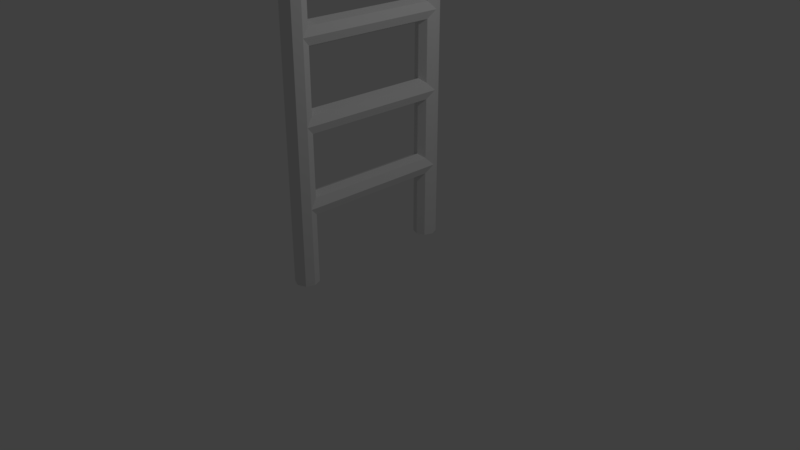 # Source: escalera.blend  (saved by Blender 2.79.0; exported with 4.5.12 LTS)
import bpy
from mathutils import Matrix  # noqa: F401  (used for matrix-valued properties, if any)

bpy.ops.wm.read_factory_settings(use_empty=True)
scene = bpy.context.scene
scene.name = 'Scene'

# ---- collections
col_collection_1 = bpy.data.collections.new('Collection 1'); scene.collection.children.link(col_collection_1)

# ---- world
world_world = bpy.data.worlds.new('World'); scene.world = world_world
world_world.color = (0.05088, 0.05088, 0.05088)
world_world.use_sun_shadow = False
world_world.sun_shadow_jitter_overblur = 0.0
world_world.cycles.sampling_method = 'MANUAL'

# ---- cameras
cam_camera = bpy.data.cameras.new('Camera')
cam_camera.clip_end = 100.0
cam_camera.lens = 35.0
cam_camera.sensor_width = 32.0
cam_camera.sensor_height = 18.0
cam_camera.ortho_scale = 7.314
cam_camera.dof.focus_distance = 0.0
cam_camera.dof.aperture_fstop = 128.0

# ---- lights
light_lamp = bpy.data.lights.new('Lamp', 'POINT')
light_lamp.transmission_factor = 0.0
light_lamp.cutoff_distance = 30.0
light_lamp.energy = 100.0
light_lamp.shadow_buffer_clip_start = 1.001
light_lamp.shadow_soft_size = 0.1
light_lamp.shadow_maximum_resolution = 0.006
light_lamp.use_absolute_resolution = True

# ---- meshes
me_circle = bpy.data.meshes.new('Circle')
me_circle.from_pydata([(0.0, 1.15, 0.0), (-0.1061, 1.106, 0.0), (-0.15, 1.0, 0.0), (-0.1061, 0.8939, 0.0), (1.311e-08, 0.85, 0.0), (0.1061, 0.8939, 0.0), (0.15, 1.0, 0.0), (0.1061, 1.106, 0.0), (0.0, 1.15, 10.0), (-0.1061, 1.106, 10.0), (-0.15, 1.0, 10.0), (-0.1061, 0.8939, 10.0), (1.311e-08, 0.85, 10.0), (0.1061, 0.8939, 10.0), (0.15, 1.0, 10.0), (0.1061, 1.106, 10.0), (-6.978e-15, 1.0, 1.15), (-0.1061, 1.0, 1.106), (-0.15, 1.0, 1.0), (-0.1061, 1.0, 0.8939), (1.311e-08, 1.0, 0.85), (0.1061, 1.0, 0.8939), (0.15, 1.0, 1.0), (0.1061, 1.0, 1.106), (-6.978e-15, 1.0, 2.15), (-0.1061, 1.0, 2.106), (-0.15, 1.0, 2.0), (-0.1061, 1.0, 1.894), (1.311e-08, 1.0, 1.85), (0.1061, 1.0, 1.894), (0.15, 1.0, 2.0), (0.1061, 1.0, 2.106), (-6.978e-15, 1.0, 3.15), (-0.1061, 1.0, 3.106), (-0.15, 1.0, 3.0), (-0.1061, 1.0, 2.894), (1.311e-08, 1.0, 2.85), (0.1061, 1.0, 2.894), (0.15, 1.0, 3.0), (0.1061, 1.0, 3.106), (-6.978e-15, 1.0, 4.15), (-0.1061, 1.0, 4.106), (-0.15, 1.0, 4.0), (-0.1061, 1.0, 3.894), (1.311e-08, 1.0, 3.85), (0.1061, 1.0, 3.894), (0.15, 1.0, 4.0), (0.1061, 1.0, 4.106), (-6.978e-15, 1.0, 5.15), (-0.1061, 1.0, 5.106), (-0.15, 1.0, 5.0), (-0.1061, 1.0, 4.894), (1.311e-08, 1.0, 4.85), (0.1061, 1.0, 4.894), (0.15, 1.0, 5.0), (0.1061, 1.0, 5.106), (-6.978e-15, 1.0, 6.15), (-0.1061, 1.0, 6.106), (-0.15, 1.0, 6.0), (-0.1061, 1.0, 5.894), (1.311e-08, 1.0, 5.85), (0.1061, 1.0, 5.894), (0.15, 1.0, 6.0), (0.1061, 1.0, 6.106), (-6.978e-15, 1.0, 7.15), (-0.1061, 1.0, 7.106), (-0.15, 1.0, 7.0), (-0.1061, 1.0, 6.894), (1.311e-08, 1.0, 6.85), (0.1061, 1.0, 6.894), (0.15, 1.0, 7.0), (0.1061, 1.0, 7.106), (-6.978e-15, 1.0, 8.15), (-0.1061, 1.0, 8.106), (-0.15, 1.0, 8.0), (-0.1061, 1.0, 7.894), (1.311e-08, 1.0, 7.85), (0.1061, 1.0, 7.894), (0.15, 1.0, 8.0), (0.1061, 1.0, 8.106), (-6.978e-15, 1.0, 9.15), (-0.1061, 1.0, 9.106), (-0.15, 1.0, 9.0), (-0.1061, 1.0, 8.894), (1.311e-08, 1.0, 8.85), (0.1061, 1.0, 8.894), (0.15, 1.0, 9.0), (0.1061, 1.0, 9.106), (0.0, -1.15, 0.0), (-0.1061, -1.106, 0.0), (-0.15, -1.0, 0.0), (-0.1061, -0.8939, 0.0), (1.311e-08, -0.85, 0.0), (0.1061, -0.8939, 0.0), (0.15, -1.0, 0.0), (0.1061, -1.106, 0.0), (0.0, -1.15, 10.0), (-0.1061, -1.106, 10.0), (-0.15, -1.0, 10.0), (-0.1061, -0.8939, 10.0), (1.311e-08, -0.85, 10.0), (0.1061, -0.8939, 10.0), (0.15, -1.0, 10.0), (0.1061, -1.106, 10.0), (-6.978e-15, -1.0, 1.15), (0.0, 0.0, 1.15), (-0.1061, 0.0, 1.106), (-0.15, 0.0, 1.0), (-0.1061, 0.0, 0.8939), (1.311e-08, 0.0, 0.85), (0.1061, 0.0, 0.8939), (0.15, 0.0, 1.0), (0.1061, 0.0, 1.106), (-0.1061, -1.0, 1.106), (-0.15, -1.0, 1.0), (-0.1061, -1.0, 0.8939), (1.311e-08, -1.0, 0.85), (0.1061, -1.0, 0.8939), (0.15, -1.0, 1.0), (0.1061, -1.0, 1.106), (-6.978e-15, -1.0, 2.15), (0.0, 0.0, 2.15), (-0.1061, 0.0, 2.106), (-0.15, 0.0, 2.0), (-0.1061, 0.0, 1.894), (1.311e-08, 0.0, 1.85), (0.1061, 0.0, 1.894), (0.15, 0.0, 2.0), (0.1061, 0.0, 2.106), (-0.1061, -1.0, 2.106), (-0.15, -1.0, 2.0), (-0.1061, -1.0, 1.894), (1.311e-08, -1.0, 1.85), (0.1061, -1.0, 1.894), (0.15, -1.0, 2.0), (0.1061, -1.0, 2.106), (-6.978e-15, -1.0, 3.15), (0.0, 0.0, 3.15), (-0.1061, 0.0, 3.106), (-0.15, 0.0, 3.0), (-0.1061, 0.0, 2.894), (1.311e-08, 0.0, 2.85), (0.1061, 0.0, 2.894), (0.15, 0.0, 3.0), (0.1061, 0.0, 3.106), (-0.1061, -1.0, 3.106), (-0.15, -1.0, 3.0), (-0.1061, -1.0, 2.894), (1.311e-08, -1.0, 2.85), (0.1061, -1.0, 2.894), (0.15, -1.0, 3.0), (0.1061, -1.0, 3.106), (-6.978e-15, -1.0, 4.15), (0.0, 0.0, 4.15), (-0.1061, 0.0, 4.106), (-0.15, 0.0, 4.0), (-0.1061, 0.0, 3.894), (1.311e-08, 0.0, 3.85), (0.1061, 0.0, 3.894), (0.15, 0.0, 4.0), (0.1061, 0.0, 4.106), (-0.1061, -1.0, 4.106), (-0.15, -1.0, 4.0), (-0.1061, -1.0, 3.894), (1.311e-08, -1.0, 3.85), (0.1061, -1.0, 3.894), (0.15, -1.0, 4.0), (0.1061, -1.0, 4.106), (-6.978e-15, -1.0, 5.15), (0.0, 0.0, 5.15), (-0.1061, 0.0, 5.106), (-0.15, 0.0, 5.0), (-0.1061, 0.0, 4.894), (1.311e-08, 0.0, 4.85), (0.1061, 0.0, 4.894), (0.15, 0.0, 5.0), (0.1061, 0.0, 5.106), (-0.1061, -1.0, 5.106), (-0.15, -1.0, 5.0), (-0.1061, -1.0, 4.894), (1.311e-08, -1.0, 4.85), (0.1061, -1.0, 4.894), (0.15, -1.0, 5.0), (0.1061, -1.0, 5.106), (-6.978e-15, -1.0, 6.15), (0.0, 0.0, 6.15), (-0.1061, 0.0, 6.106), (-0.15, 0.0, 6.0), (-0.1061, 0.0, 5.894), (1.311e-08, 0.0, 5.85), (0.1061, 0.0, 5.894), (0.15, 0.0, 6.0), (0.1061, 0.0, 6.106), (-0.1061, -1.0, 6.106), (-0.15, -1.0, 6.0), (-0.1061, -1.0, 5.894), (1.311e-08, -1.0, 5.85), (0.1061, -1.0, 5.894), (0.15, -1.0, 6.0), (0.1061, -1.0, 6.106), (-6.978e-15, -1.0, 7.15), (0.0, 0.0, 7.15), (-0.1061, 0.0, 7.106), (-0.15, 0.0, 7.0), (-0.1061, 0.0, 6.894), (1.311e-08, 0.0, 6.85), (0.1061, 0.0, 6.894), (0.15, 0.0, 7.0), (0.1061, 0.0, 7.106), (-0.1061, -1.0, 7.106), (-0.15, -1.0, 7.0), (-0.1061, -1.0, 6.894), (1.311e-08, -1.0, 6.85), (0.1061, -1.0, 6.894), (0.15, -1.0, 7.0), (0.1061, -1.0, 7.106), (-6.978e-15, -1.0, 8.15), (0.0, 0.0, 8.15), (-0.1061, 0.0, 8.106), (-0.15, 0.0, 8.0), (-0.1061, 0.0, 7.894), (1.311e-08, 0.0, 7.85), (0.1061, 0.0, 7.894), (0.15, 0.0, 8.0), (0.1061, 0.0, 8.106), (-0.1061, -1.0, 8.106), (-0.15, -1.0, 8.0), (-0.1061, -1.0, 7.894), (1.311e-08, -1.0, 7.85), (0.1061, -1.0, 7.894), (0.15, -1.0, 8.0), (0.1061, -1.0, 8.106), (-6.978e-15, -1.0, 9.15), (0.0, 0.0, 9.15), (-0.1061, 0.0, 9.106), (-0.15, 0.0, 9.0), (-0.1061, 0.0, 8.894), (1.311e-08, 0.0, 8.85), (0.1061, 0.0, 8.894), (0.15, 0.0, 9.0), (0.1061, 0.0, 9.106), (-0.1061, -1.0, 9.106), (-0.15, -1.0, 9.0), (-0.1061, -1.0, 8.894), (1.311e-08, -1.0, 8.85), (0.1061, -1.0, 8.894), (0.15, -1.0, 9.0), (0.1061, -1.0, 9.106)], [], [(0, 7, 6, 5, 4, 3, 2, 1), (8, 9, 10, 11, 12, 13, 14, 15), (6, 7, 15, 14), (4, 5, 13, 12), (2, 3, 11, 10), (0, 1, 9, 8), (7, 0, 8, 15), (5, 6, 14, 13), (3, 4, 12, 11), (1, 2, 10, 9), (108, 19, 20, 109), (107, 18, 19, 108), (105, 16, 17, 106), (110, 21, 22, 111), (111, 22, 23, 112), (112, 23, 16, 105), (16, 23, 22, 21, 20, 19, 18, 17), (109, 20, 21, 110), (106, 17, 18, 107), (124, 27, 28, 125), (123, 26, 27, 124), (121, 24, 25, 122), (126, 29, 30, 127), (127, 30, 31, 128), (128, 31, 24, 121), (24, 31, 30, 29, 28, 27, 26, 25), (125, 28, 29, 126), (122, 25, 26, 123), (140, 35, 36, 141), (139, 34, 35, 140), (137, 32, 33, 138), (142, 37, 38, 143), (143, 38, 39, 144), (144, 39, 32, 137), (32, 39, 38, 37, 36, 35, 34, 33), (141, 36, 37, 142), (138, 33, 34, 139), (156, 43, 44, 157), (155, 42, 43, 156), (153, 40, 41, 154), (158, 45, 46, 159), (159, 46, 47, 160), (160, 47, 40, 153), (40, 47, 46, 45, 44, 43, 42, 41), (157, 44, 45, 158), (154, 41, 42, 155), (172, 51, 52, 173), (171, 50, 51, 172), (169, 48, 49, 170), (174, 53, 54, 175), (175, 54, 55, 176), (176, 55, 48, 169), (48, 55, 54, 53, 52, 51, 50, 49), (173, 52, 53, 174), (170, 49, 50, 171), (188, 59, 60, 189), (187, 58, 59, 188), (185, 56, 57, 186), (190, 61, 62, 191), (191, 62, 63, 192), (192, 63, 56, 185), (56, 63, 62, 61, 60, 59, 58, 57), (189, 60, 61, 190), (186, 57, 58, 187), (204, 67, 68, 205), (203, 66, 67, 204), (201, 64, 65, 202), (206, 69, 70, 207), (207, 70, 71, 208), (208, 71, 64, 201), (64, 71, 70, 69, 68, 67, 66, 65), (205, 68, 69, 206), (202, 65, 66, 203), (220, 75, 76, 221), (219, 74, 75, 220), (217, 72, 73, 218), (222, 77, 78, 223), (223, 78, 79, 224), (224, 79, 72, 217), (72, 79, 78, 77, 76, 75, 74, 73), (221, 76, 77, 222), (218, 73, 74, 219), (236, 83, 84, 237), (235, 82, 83, 236), (233, 80, 81, 234), (238, 85, 86, 239), (239, 86, 87, 240), (240, 87, 80, 233), (80, 87, 86, 85, 84, 83, 82, 81), (237, 84, 85, 238), (234, 81, 82, 235), (88, 89, 90, 91, 92, 93, 94, 95), (96, 103, 102, 101, 100, 99, 98, 97), (94, 102, 103, 95), (92, 100, 101, 93), (90, 98, 99, 91), (88, 96, 97, 89), (95, 103, 96, 88), (93, 101, 102, 94), (91, 99, 100, 92), (89, 97, 98, 90), (108, 109, 116, 115), (107, 108, 115, 114), (105, 106, 113, 104), (110, 111, 118, 117), (111, 112, 119, 118), (112, 105, 104, 119), (104, 113, 114, 115, 116, 117, 118, 119), (109, 110, 117, 116), (105, 112, 111, 110, 109, 108, 107, 106), (106, 107, 114, 113), (124, 125, 132, 131), (123, 124, 131, 130), (121, 122, 129, 120), (126, 127, 134, 133), (127, 128, 135, 134), (128, 121, 120, 135), (120, 129, 130, 131, 132, 133, 134, 135), (125, 126, 133, 132), (121, 128, 127, 126, 125, 124, 123, 122), (122, 123, 130, 129), (140, 141, 148, 147), (139, 140, 147, 146), (137, 138, 145, 136), (142, 143, 150, 149), (143, 144, 151, 150), (144, 137, 136, 151), (136, 145, 146, 147, 148, 149, 150, 151), (141, 142, 149, 148), (137, 144, 143, 142, 141, 140, 139, 138), (138, 139, 146, 145), (156, 157, 164, 163), (155, 156, 163, 162), (153, 154, 161, 152), (158, 159, 166, 165), (159, 160, 167, 166), (160, 153, 152, 167), (152, 161, 162, 163, 164, 165, 166, 167), (157, 158, 165, 164), (153, 160, 159, 158, 157, 156, 155, 154), (154, 155, 162, 161), (172, 173, 180, 179), (171, 172, 179, 178), (169, 170, 177, 168), (174, 175, 182, 181), (175, 176, 183, 182), (176, 169, 168, 183), (168, 177, 178, 179, 180, 181, 182, 183), (173, 174, 181, 180), (169, 176, 175, 174, 173, 172, 171, 170), (170, 171, 178, 177), (188, 189, 196, 195), (187, 188, 195, 194), (185, 186, 193, 184), (190, 191, 198, 197), (191, 192, 199, 198), (192, 185, 184, 199), (184, 193, 194, 195, 196, 197, 198, 199), (189, 190, 197, 196), (185, 192, 191, 190, 189, 188, 187, 186), (186, 187, 194, 193), (204, 205, 212, 211), (203, 204, 211, 210), (201, 202, 209, 200), (206, 207, 214, 213), (207, 208, 215, 214), (208, 201, 200, 215), (200, 209, 210, 211, 212, 213, 214, 215), (205, 206, 213, 212), (201, 208, 207, 206, 205, 204, 203, 202), (202, 203, 210, 209), (220, 221, 228, 227), (219, 220, 227, 226), (217, 218, 225, 216), (222, 223, 230, 229), (223, 224, 231, 230), (224, 217, 216, 231), (216, 225, 226, 227, 228, 229, 230, 231), (221, 222, 229, 228), (217, 224, 223, 222, 221, 220, 219, 218), (218, 219, 226, 225), (236, 237, 244, 243), (235, 236, 243, 242), (233, 234, 241, 232), (238, 239, 246, 245), (239, 240, 247, 246), (240, 233, 232, 247), (232, 241, 242, 243, 244, 245, 246, 247), (237, 238, 245, 244), (233, 240, 239, 238, 237, 236, 235, 234), (234, 235, 242, 241)])
_uv = me_circle.uv_layers.new(name='UVMap')
_uv.uv.foreach_set('vector', [0.5, 1.0, 0.8536, 0.8536, 1.0, 0.5, 0.8536, 0.1464, 0.5, 0.0, 0.1464, 0.1464, 0.0, 0.5, 0.1464, 0.8536, 0.5, 1.0, 0.8536, 0.8536, 1.0, 0.5, 0.8536, 0.1464, 0.5, 0.0, 0.1464, 0.1464, 0.0, 0.5, 0.1464, 0.8536, 0.0, 0.0, 1.0, 0.0, 1.0, 1.0, 0.0, 1.0, 0.0, 0.0, 1.0, 0.0, 1.0, 1.0, 0.0, 1.0, 0.0, 0.0, 1.0, 0.0, 1.0, 1.0, 0.0, 1.0, 0.0, 0.0, 1.0, 0.0, 1.0, 1.0, 0.0, 1.0, 0.0, 0.0, 1.0, 0.0, 1.0, 1.0, 0.0, 1.0, 0.0, 0.0, 1.0, 0.0, 1.0, 1.0, 0.0, 1.0, 0.0, 0.0, 1.0, 0.0, 1.0, 1.0, 0.0, 1.0, 0.0, 0.0, 1.0, 0.0, 1.0, 1.0, 0.0, 1.0, 0.0, 0.0, 1.0, 0.0, 1.0, 1.0, 0.0, 1.0, 0.0, 0.0, 1.0, 0.0, 1.0, 1.0, 0.0, 1.0, 0.0, 0.0, 1.0, 0.0, 1.0, 1.0, 0.0, 1.0, 0.0, 0.0, 1.0, 0.0, 1.0, 1.0, 0.0, 1.0, 0.0, 0.0, 1.0, 0.0, 1.0, 1.0, 0.0, 1.0, 0.0, 0.0, 1.0, 0.0, 1.0, 1.0, 0.0, 1.0, 0.5, 1.0, 0.8536, 0.8536, 1.0, 0.5, 0.8536, 0.1464, 0.5, 0.0, 0.1464, 0.1464, 0.0, 0.5, 0.1464, 0.8536, 0.0, 0.0, 1.0, 0.0, 1.0, 1.0, 0.0, 1.0, 0.0, 0.0, 1.0, 0.0, 1.0, 1.0, 0.0, 1.0, 0.0, 0.0, 1.0, 0.0, 1.0, 1.0, 0.0, 1.0, 0.0, 0.0, 1.0, 0.0, 1.0, 1.0, 0.0, 1.0, 0.0, 0.0, 1.0, 0.0, 1.0, 1.0, 0.0, 1.0, 0.0, 0.0, 1.0, 0.0, 1.0, 1.0, 0.0, 1.0, 0.0, 0.0, 1.0, 0.0, 1.0, 1.0, 0.0, 1.0, 0.0, 0.0, 1.0, 0.0, 1.0, 1.0, 0.0, 1.0, 0.5, 1.0, 0.8536, 0.8536, 1.0, 0.5, 0.8536, 0.1464, 0.5, 0.0, 0.1464, 0.1464, 0.0, 0.5, 0.1464, 0.8536, 0.0, 0.0, 1.0, 0.0, 1.0, 1.0, 0.0, 1.0, 0.0, 0.0, 1.0, 0.0, 1.0, 1.0, 0.0, 1.0, 0.0, 0.0, 1.0, 0.0, 1.0, 1.0, 0.0, 1.0, 0.0, 0.0, 1.0, 0.0, 1.0, 1.0, 0.0, 1.0, 0.0, 0.0, 1.0, 0.0, 1.0, 1.0, 0.0, 1.0, 0.0, 0.0, 1.0, 0.0, 1.0, 1.0, 0.0, 1.0, 0.0, 0.0, 1.0, 0.0, 1.0, 1.0, 0.0, 1.0, 0.0, 0.0, 1.0, 0.0, 1.0, 1.0, 0.0, 1.0, 0.5, 1.0, 0.8536, 0.8536, 1.0, 0.5, 0.8536, 0.1464, 0.5, 0.0, 0.1464, 0.1464, 0.0, 0.5, 0.1464, 0.8536, 0.0, 0.0, 1.0, 0.0, 1.0, 1.0, 0.0, 1.0, 0.0, 0.0, 1.0, 0.0, 1.0, 1.0, 0.0, 1.0, 0.0, 0.0, 1.0, 0.0, 1.0, 1.0, 0.0, 1.0, 0.0, 0.0, 1.0, 0.0, 1.0, 1.0, 0.0, 1.0, 0.0, 0.0, 1.0, 0.0, 1.0, 1.0, 0.0, 1.0, 0.0, 0.0, 1.0, 0.0, 1.0, 1.0, 0.0, 1.0, 0.0, 0.0, 1.0, 0.0, 1.0, 1.0, 0.0, 1.0, 0.0, 0.0, 1.0, 0.0, 1.0, 1.0, 0.0, 1.0, 0.5, 1.0, 0.8536, 0.8536, 1.0, 0.5, 0.8536, 0.1464, 0.5, 0.0, 0.1464, 0.1464, 0.0, 0.5, 0.1464, 0.8536, 0.0, 0.0, 1.0, 0.0, 1.0, 1.0, 0.0, 1.0, 0.0, 0.0, 1.0, 0.0, 1.0, 1.0, 0.0, 1.0, 0.0, 0.0, 1.0, 0.0, 1.0, 1.0, 0.0, 1.0, 0.0, 0.0, 1.0, 0.0, 1.0, 1.0, 0.0, 1.0, 0.0, 0.0, 1.0, 0.0, 1.0, 1.0, 0.0, 1.0, 0.0, 0.0, 1.0, 0.0, 1.0, 1.0, 0.0, 1.0, 0.0, 0.0, 1.0, 0.0, 1.0, 1.0, 0.0, 1.0, 0.0, 0.0, 1.0, 0.0, 1.0, 1.0, 0.0, 1.0, 0.5, 1.0, 0.8536, 0.8536, 1.0, 0.5, 0.8536, 0.1464, 0.5, 0.0, 0.1464, 0.1464, 0.0, 0.5, 0.1464, 0.8536, 0.0, 0.0, 1.0, 0.0, 1.0, 1.0, 0.0, 1.0, 0.0, 0.0, 1.0, 0.0, 1.0, 1.0, 0.0, 1.0, 0.0, 0.0, 1.0, 0.0, 1.0, 1.0, 0.0, 1.0, 0.0, 0.0, 1.0, 0.0, 1.0, 1.0, 0.0, 1.0, 0.0, 0.0, 1.0, 0.0, 1.0, 1.0, 0.0, 1.0, 0.0, 0.0, 1.0, 0.0, 1.0, 1.0, 0.0, 1.0, 0.0, 0.0, 1.0, 0.0, 1.0, 1.0, 0.0, 1.0, 0.0, 0.0, 1.0, 0.0, 1.0, 1.0, 0.0, 1.0, 0.5, 1.0, 0.8536, 0.8536, 1.0, 0.5, 0.8536, 0.1464, 0.5, 0.0, 0.1464, 0.1464, 0.0, 0.5, 0.1464, 0.8536, 0.0, 0.0, 1.0, 0.0, 1.0, 1.0, 0.0, 1.0, 0.0, 0.0, 1.0, 0.0, 1.0, 1.0, 0.0, 1.0, 0.0, 0.0, 1.0, 0.0, 1.0, 1.0, 0.0, 1.0, 0.0, 0.0, 1.0, 0.0, 1.0, 1.0, 0.0, 1.0, 0.0, 0.0, 1.0, 0.0, 1.0, 1.0, 0.0, 1.0, 0.0, 0.0, 1.0, 0.0, 1.0, 1.0, 0.0, 1.0, 0.0, 0.0, 1.0, 0.0, 1.0, 1.0, 0.0, 1.0, 0.0, 0.0, 1.0, 0.0, 1.0, 1.0, 0.0, 1.0, 0.5, 1.0, 0.8536, 0.8536, 1.0, 0.5, 0.8536, 0.1464, 0.5, 0.0, 0.1464, 0.1464, 0.0, 0.5, 0.1464, 0.8536, 0.0, 0.0, 1.0, 0.0, 1.0, 1.0, 0.0, 1.0, 0.0, 0.0, 1.0, 0.0, 1.0, 1.0, 0.0, 1.0, 0.0, 0.0, 1.0, 0.0, 1.0, 1.0, 0.0, 1.0, 0.0, 0.0, 1.0, 0.0, 1.0, 1.0, 0.0, 1.0, 0.0, 0.0, 1.0, 0.0, 1.0, 1.0, 0.0, 1.0, 0.0, 0.0, 1.0, 0.0, 1.0, 1.0, 0.0, 1.0, 0.0, 0.0, 1.0, 0.0, 1.0, 1.0, 0.0, 1.0, 0.0, 0.0, 1.0, 0.0, 1.0, 1.0, 0.0, 1.0, 0.5, 1.0, 0.8536, 0.8536, 1.0, 0.5, 0.8536, 0.1464, 0.5, 0.0, 0.1464, 0.1464, 0.0, 0.5, 0.1464, 0.8536, 0.0, 0.0, 1.0, 0.0, 1.0, 1.0, 0.0, 1.0, 0.0, 0.0, 1.0, 0.0, 1.0, 1.0, 0.0, 1.0, 0.0, 0.0, 1.0, 0.0, 1.0, 1.0, 0.0, 1.0, 0.0, 0.0, 1.0, 0.0, 1.0, 1.0, 0.0, 1.0, 0.0, 0.0, 1.0, 0.0, 1.0, 1.0, 0.0, 1.0, 0.0, 0.0, 1.0, 0.0, 1.0, 1.0, 0.0, 1.0, 0.0, 0.0, 1.0, 0.0, 1.0, 1.0, 0.0, 1.0, 0.0, 0.0, 1.0, 0.0, 1.0, 1.0, 0.0, 1.0, 0.5, 1.0, 0.8536, 0.8536, 1.0, 0.5, 0.8536, 0.1464, 0.5, 0.0, 0.1464, 0.1464, 0.0, 0.5, 0.1464, 0.8536, 0.0, 0.0, 1.0, 0.0, 1.0, 1.0, 0.0, 1.0, 0.0, 0.0, 1.0, 0.0, 1.0, 1.0, 0.0, 1.0, 0.5, 1.0, 0.8536, 0.8536, 1.0, 0.5, 0.8536, 0.1464, 0.5, 0.0, 0.1464, 0.1464, 0.0, 0.5, 0.1464, 0.8536, 0.5, 1.0, 0.8536, 0.8536, 1.0, 0.5, 0.8536, 0.1464, 0.5, 0.0, 0.1464, 0.1464, 0.0, 0.5, 0.1464, 0.8536, 0.0, 0.0, 1.0, 0.0, 1.0, 1.0, 0.0, 1.0, 0.0, 0.0, 1.0, 0.0, 1.0, 1.0, 0.0, 1.0, 0.0, 0.0, 1.0, 0.0, 1.0, 1.0, 0.0, 1.0, 0.0, 0.0, 1.0, 0.0, 1.0, 1.0, 0.0, 1.0, 0.0, 0.0, 1.0, 0.0, 1.0, 1.0, 0.0, 1.0, 0.0, 0.0, 1.0, 0.0, 1.0, 1.0, 0.0, 1.0, 0.0, 0.0, 1.0, 0.0, 1.0, 1.0, 0.0, 1.0, 0.0, 0.0, 1.0, 0.0, 1.0, 1.0, 0.0, 1.0, 0.0, 0.0, 1.0, 0.0, 1.0, 1.0, 0.0, 1.0, 0.0, 0.0, 1.0, 0.0, 1.0, 1.0, 0.0, 1.0, 0.0, 0.0, 1.0, 0.0, 1.0, 1.0, 0.0, 1.0, 0.0, 0.0, 1.0, 0.0, 1.0, 1.0, 0.0, 1.0, 0.0, 0.0, 1.0, 0.0, 1.0, 1.0, 0.0, 1.0, 0.0, 0.0, 1.0, 0.0, 1.0, 1.0, 0.0, 1.0, 0.5, 1.0, 0.8536, 0.8536, 1.0, 0.5, 0.8536, 0.1464, 0.5, 0.0, 0.1464, 0.1464, 0.0, 0.5, 0.1464, 0.8536, 0.0, 0.0, 1.0, 0.0, 1.0, 1.0, 0.0, 1.0, 0.5, 1.0, 0.8536, 0.8536, 1.0, 0.5, 0.8536, 0.1464, 0.5, 0.0, 0.1464, 0.1464, 0.0, 0.5, 0.1464, 0.8536, 0.0, 0.0, 1.0, 0.0, 1.0, 1.0, 0.0, 1.0, 0.0, 0.0, 1.0, 0.0, 1.0, 1.0, 0.0, 1.0, 0.0, 0.0, 1.0, 0.0, 1.0, 1.0, 0.0, 1.0, 0.0, 0.0, 1.0, 0.0, 1.0, 1.0, 0.0, 1.0, 0.0, 0.0, 1.0, 0.0, 1.0, 1.0, 0.0, 1.0, 0.0, 0.0, 1.0, 0.0, 1.0, 1.0, 0.0, 1.0, 0.0, 0.0, 1.0, 0.0, 1.0, 1.0, 0.0, 1.0, 0.5, 1.0, 0.8536, 0.8536, 1.0, 0.5, 0.8536, 0.1464, 0.5, 0.0, 0.1464, 0.1464, 0.0, 0.5, 0.1464, 0.8536, 0.0, 0.0, 1.0, 0.0, 1.0, 1.0, 0.0, 1.0, 0.5, 1.0, 0.8536, 0.8536, 1.0, 0.5, 0.8536, 0.1464, 0.5, 0.0, 0.1464, 0.1464, 0.0, 0.5, 0.1464, 0.8536, 0.0, 0.0, 1.0, 0.0, 1.0, 1.0, 0.0, 1.0, 0.0, 0.0, 1.0, 0.0, 1.0, 1.0, 0.0, 1.0, 0.0, 0.0, 1.0, 0.0, 1.0, 1.0, 0.0, 1.0, 0.0, 0.0, 1.0, 0.0, 1.0, 1.0, 0.0, 1.0, 0.0, 0.0, 1.0, 0.0, 1.0, 1.0, 0.0, 1.0, 0.0, 0.0, 1.0, 0.0, 1.0, 1.0, 0.0, 1.0, 0.0, 0.0, 1.0, 0.0, 1.0, 1.0, 0.0, 1.0, 0.5, 1.0, 0.8536, 0.8536, 1.0, 0.5, 0.8536, 0.1464, 0.5, 0.0, 0.1464, 0.1464, 0.0, 0.5, 0.1464, 0.8536, 0.0, 0.0, 1.0, 0.0, 1.0, 1.0, 0.0, 1.0, 0.5, 1.0, 0.8536, 0.8536, 1.0, 0.5, 0.8536, 0.1464, 0.5, 0.0, 0.1464, 0.1464, 0.0, 0.5, 0.1464, 0.8536, 0.0, 0.0, 1.0, 0.0, 1.0, 1.0, 0.0, 1.0, 0.0, 0.0, 1.0, 0.0, 1.0, 1.0, 0.0, 1.0, 0.0, 0.0, 1.0, 0.0, 1.0, 1.0, 0.0, 1.0, 0.0, 0.0, 1.0, 0.0, 1.0, 1.0, 0.0, 1.0, 0.0, 0.0, 1.0, 0.0, 1.0, 1.0, 0.0, 1.0, 0.0, 0.0, 1.0, 0.0, 1.0, 1.0, 0.0, 1.0, 0.0, 0.0, 1.0, 0.0, 1.0, 1.0, 0.0, 1.0, 0.5, 1.0, 0.8536, 0.8536, 1.0, 0.5, 0.8536, 0.1464, 0.5, 0.0, 0.1464, 0.1464, 0.0, 0.5, 0.1464, 0.8536, 0.0, 0.0, 1.0, 0.0, 1.0, 1.0, 0.0, 1.0, 0.5, 1.0, 0.8536, 0.8536, 1.0, 0.5, 0.8536, 0.1464, 0.5, 0.0, 0.1464, 0.1464, 0.0, 0.5, 0.1464, 0.8536, 0.0, 0.0, 1.0, 0.0, 1.0, 1.0, 0.0, 1.0, 0.0, 0.0, 1.0, 0.0, 1.0, 1.0, 0.0, 1.0, 0.0, 0.0, 1.0, 0.0, 1.0, 1.0, 0.0, 1.0, 0.0, 0.0, 1.0, 0.0, 1.0, 1.0, 0.0, 1.0, 0.0, 0.0, 1.0, 0.0, 1.0, 1.0, 0.0, 1.0, 0.0, 0.0, 1.0, 0.0, 1.0, 1.0, 0.0, 1.0, 0.0, 0.0, 1.0, 0.0, 1.0, 1.0, 0.0, 1.0, 0.5, 1.0, 0.8536, 0.8536, 1.0, 0.5, 0.8536, 0.1464, 0.5, 0.0, 0.1464, 0.1464, 0.0, 0.5, 0.1464, 0.8536, 0.0, 0.0, 1.0, 0.0, 1.0, 1.0, 0.0, 1.0, 0.5, 1.0, 0.8536, 0.8536, 1.0, 0.5, 0.8536, 0.1464, 0.5, 0.0, 0.1464, 0.1464, 0.0, 0.5, 0.1464, 0.8536, 0.0, 0.0, 1.0, 0.0, 1.0, 1.0, 0.0, 1.0, 0.0, 0.0, 1.0, 0.0, 1.0, 1.0, 0.0, 1.0, 0.0, 0.0, 1.0, 0.0, 1.0, 1.0, 0.0, 1.0, 0.0, 0.0, 1.0, 0.0, 1.0, 1.0, 0.0, 1.0, 0.0, 0.0, 1.0, 0.0, 1.0, 1.0, 0.0, 1.0, 0.0, 0.0, 1.0, 0.0, 1.0, 1.0, 0.0, 1.0, 0.0, 0.0, 1.0, 0.0, 1.0, 1.0, 0.0, 1.0, 0.5, 1.0, 0.8536, 0.8536, 1.0, 0.5, 0.8536, 0.1464, 0.5, 0.0, 0.1464, 0.1464, 0.0, 0.5, 0.1464, 0.8536, 0.0, 0.0, 1.0, 0.0, 1.0, 1.0, 0.0, 1.0, 0.5, 1.0, 0.8536, 0.8536, 1.0, 0.5, 0.8536, 0.1464, 0.5, 0.0, 0.1464, 0.1464, 0.0, 0.5, 0.1464, 0.8536, 0.0, 0.0, 1.0, 0.0, 1.0, 1.0, 0.0, 1.0, 0.0, 0.0, 1.0, 0.0, 1.0, 1.0, 0.0, 1.0, 0.0, 0.0, 1.0, 0.0, 1.0, 1.0, 0.0, 1.0, 0.0, 0.0, 1.0, 0.0, 1.0, 1.0, 0.0, 1.0, 0.0, 0.0, 1.0, 0.0, 1.0, 1.0, 0.0, 1.0, 0.0, 0.0, 1.0, 0.0, 1.0, 1.0, 0.0, 1.0, 0.0, 0.0, 1.0, 0.0, 1.0, 1.0, 0.0, 1.0, 0.5, 1.0, 0.8536, 0.8536, 1.0, 0.5, 0.8536, 0.1464, 0.5, 0.0, 0.1464, 0.1464, 0.0, 0.5, 0.1464, 0.8536, 0.0, 0.0, 1.0, 0.0, 1.0, 1.0, 0.0, 1.0, 0.5, 1.0, 0.8536, 0.8536, 1.0, 0.5, 0.8536, 0.1464, 0.5, 0.0, 0.1464, 0.1464, 0.0, 0.5, 0.1464, 0.8536, 0.0, 0.0, 1.0, 0.0, 1.0, 1.0, 0.0, 1.0, 0.0, 0.0, 1.0, 0.0, 1.0, 1.0, 0.0, 1.0, 0.0, 0.0, 1.0, 0.0, 1.0, 1.0, 0.0, 1.0, 0.0, 0.0, 1.0, 0.0, 1.0, 1.0, 0.0, 1.0, 0.0, 0.0, 1.0, 0.0, 1.0, 1.0, 0.0, 1.0, 0.0, 0.0, 1.0, 0.0, 1.0, 1.0, 0.0, 1.0, 0.0, 0.0, 1.0, 0.0, 1.0, 1.0, 0.0, 1.0, 0.5, 1.0, 0.8536, 0.8536, 1.0, 0.5, 0.8536, 0.1464, 0.5, 0.0, 0.1464, 0.1464, 0.0, 0.5, 0.1464, 0.8536, 0.0, 0.0, 1.0, 0.0, 1.0, 1.0, 0.0, 1.0, 0.5, 1.0, 0.8536, 0.8536, 1.0, 0.5, 0.8536, 0.1464, 0.5, 0.0, 0.1464, 0.1464, 0.0, 0.5, 0.1464, 0.8536, 0.0, 0.0, 1.0, 0.0, 1.0, 1.0, 0.0, 1.0, 0.0, 0.0, 1.0, 0.0, 1.0, 1.0, 0.0, 1.0, 0.0, 0.0, 1.0, 0.0, 1.0, 1.0, 0.0, 1.0, 0.0, 0.0, 1.0, 0.0, 1.0, 1.0, 0.0, 1.0, 0.0, 0.0, 1.0, 0.0, 1.0, 1.0, 0.0, 1.0, 0.0, 0.0, 1.0, 0.0, 1.0, 1.0, 0.0, 1.0, 0.0, 0.0, 1.0, 0.0, 1.0, 1.0, 0.0, 1.0, 0.5, 1.0, 0.8536, 0.8536, 1.0, 0.5, 0.8536, 0.1464, 0.5, 0.0, 0.1464, 0.1464, 0.0, 0.5, 0.1464, 0.8536, 0.0, 0.0, 1.0, 0.0, 1.0, 1.0, 0.0, 1.0, 0.5, 1.0, 0.8536, 0.8536, 1.0, 0.5, 0.8536, 0.1464, 0.5, 0.0, 0.1464, 0.1464, 0.0, 0.5, 0.1464, 0.8536, 0.0, 0.0, 1.0, 0.0, 1.0, 1.0, 0.0, 1.0])
me_circle.use_remesh_preserve_volume = False
me_circle.use_remesh_preserve_attributes = False
me_circle.use_mirror_vertex_groups = False
me_circle.update()

# ---- objects
ob_circle = bpy.data.objects.new('Circle', me_circle)
ob_lamp = bpy.data.objects.new('Lamp', light_lamp)
ob_camera = bpy.data.objects.new('Camera', cam_camera)

# ---- transforms, parenting, visibility, modifiers, constraints
ob_circle.location = (0.0, 0.0, 0.0)
ob_circle.lineart.crease_threshold = 0.0
ob_lamp.location = (4.076, 1.005, 5.904)
ob_lamp.rotation_euler = (0.6503, 0.05522, 1.866)
ob_lamp.lock_rotations_4d = False
ob_lamp.empty_display_type = 'ARROWS'
ob_lamp.color = (0.0, 0.0, 0.0, 0.0)
ob_lamp.lineart.crease_threshold = 0.0
ob_camera.location = (7.481, -6.508, 5.344)
ob_camera.rotation_euler = (1.109, 0.0, 0.8149)
ob_camera.lock_rotations_4d = False
ob_camera.empty_display_type = 'ARROWS'
ob_camera.color = (0.0, 0.0, 0.0, 0.0)
ob_camera.display_type = 'WIRE'
ob_camera.lineart.crease_threshold = 0.0

# ---- collection membership
col_collection_1.objects.link(ob_circle)
col_collection_1.objects.link(ob_lamp)
col_collection_1.objects.link(ob_camera)

# ---- scene / render settings (as saved in the file)
scene.camera = ob_camera
scene.frame_start = 1; scene.frame_end = 250; scene.frame_set(1)
scene.render.engine = 'BLENDER_EEVEE_NEXT'
scene.render.resolution_percentage = 50
scene.render.dither_intensity = 0.0
scene.cycles.use_denoising = False
scene.cycles.samples = 128
scene.cycles.sampling_pattern = 'TABULATED_SOBOL'
scene.cycles.use_adaptive_sampling = False
scene.cycles.use_light_tree = False
scene.cycles.blur_glossy = 0.0
scene.cycles.sample_clamp_indirect = 0.0
scene.view_settings.view_transform = 'Standard'
bpy.context.view_layer.update()
